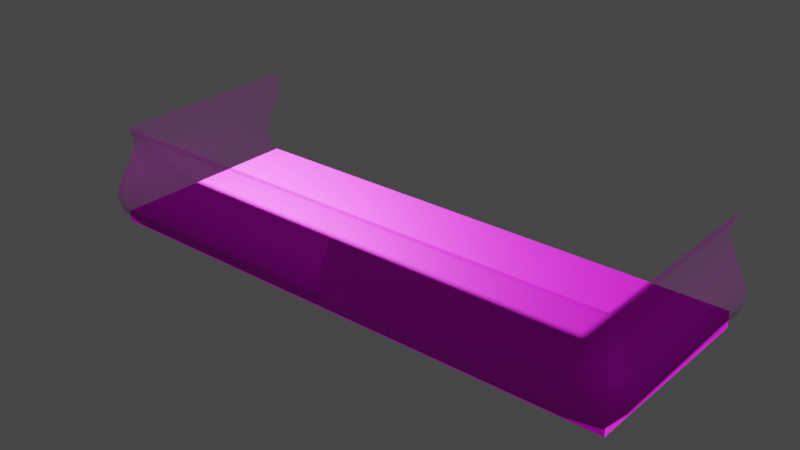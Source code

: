 # Source: GeschwGel1.2.blend  (saved by Blender 2.90.8; exported with 4.5.12 LTS)
import bpy
from mathutils import Matrix  # noqa: F401  (used for matrix-valued properties, if any)

bpy.ops.wm.read_factory_settings(use_empty=True)
scene = bpy.context.scene
scene.name = 'Scene'

# ---- collections
col_collection = bpy.data.collections.new('Collection'); scene.collection.children.link(col_collection)

# ---- images (referenced by path relative to the original .blend; pixels are not part of the script)
import os
ASSET_DIR = os.environ.get("B2B_ASSET_DIR", "")  # directory of the original .blend (textures are referenced by path, not embedded)
HERE = os.path.dirname(os.path.abspath(__file__))  # packed textures are extracted next to this script under _unpacked/

def load_image(name, relpath, width, height, colorspace="sRGB"):
    """Load a texture the original file referenced (path relative to the .blend, or extracted next to this script)."""
    p = next((c for c in (os.path.join(HERE, relpath), os.path.join(ASSET_DIR, relpath)) if relpath and os.path.exists(c)), "")
    if p:
        img = bpy.data.images.load(p, check_existing=True)
        img.name = name
    else:  # same state as the original file: an image datablock whose file is absent (Cycles renders it pink)
        img = bpy.data.images.new(name, width, height)
        img.source = "FILE"
        img.filepath = "//" + (relpath or name)
    img.colorspace_settings.name = colorspace
    return img
img_asphalt1_normal_png = load_image('asphalt1.normal.png', 'asphalt1.normal.png', 1024, 1024, 'sRGB')
img_asphalt1_metallic_png = load_image('asphalt1.metallic.png', 'asphalt1.metallic.png', 1024, 1024, 'sRGB')
img_asphalt1_roughness_png = load_image('asphalt1.roughness.png', 'asphalt1.roughness.png', 1024, 1024, 'sRGB')
img_asphalt1_png = load_image('asphalt1.png', 'asphalt1.png', 1024, 1024, 'sRGB')
img_alpha_geschwungenbalkon_normal_png = load_image('alpha geschwungenBalkon normal.png', 'alpha geschwungenBalkon normal.png', 1024, 1024, 'Non-Color')
img_alpha_geschwungenbalkon1___copy_png = load_image('alpha geschwungenBalkon1 - Copy.png', 'alpha geschwungenBalkon1 - Copy.png', 1024, 1024, 'sRGB')
img_alpha_geschwungenbalkon_color_png = load_image('alpha geschwungenBalkon Color.png', 'alpha geschwungenBalkon Color.png', 1024, 1024, 'sRGB')

# ---- materials (node trees are filled in below, after node groups)
mat_asphalt1 = bpy.data.materials.new('asphalt1')
mat_asphalt1.use_transparent_shadow = False
mat_material_003 = bpy.data.materials.new('Material.003')
mat_material_003.use_transparent_shadow = False

# ---- material node trees
mat_asphalt1.use_nodes = True; mat_asphalt1.node_tree.nodes.clear()
_N = mat_asphalt1.node_tree.nodes; _L = mat_asphalt1.node_tree.links
n0 = _N.new('ShaderNodeOutputMaterial'); n0.name = 'Material Output'; n0.location = (300, 300)
n1 = _N.new('ShaderNodeTexImage'); n1.name = 'Image Texture.001'; n1.location = (-587, -217)
n1.image = img_asphalt1_normal_png
n2 = _N.new('ShaderNodeNormalMap'); n2.name = 'Normal Map'; n2.location = (-281, -241)
n2.uv_map = 'UVMap'
n3 = _N.new('ShaderNodeTexImage'); n3.name = 'Image Texture.002'; n3.location = (-912, 219)
n3.image = img_asphalt1_metallic_png
n4 = _N.new('ShaderNodeTexImage'); n4.name = 'Image Texture.003'; n4.location = (-1175, 35)
n4.image = img_asphalt1_roughness_png
n5 = _N.new('ShaderNodeUVMap'); n5.name = 'UV Map'; n5.location = (-1409, 219)
n5.uv_map = 'UVMap'
n6 = _N.new('ShaderNodeTexImage'); n6.name = 'Image Texture'; n6.location = (-610, 335)
n6.image = img_asphalt1_png
n7 = _N.new('ShaderNodeBsdfPrincipled'); n7.name = 'Principled BSDF'; n7.location = (10, 300)
n7.distribution = 'GGX'
n7.subsurface_method = 'BURLEY'
n7.inputs[3].default_value = 1.45
n7.inputs[27].default_value = (0.0, 0.0, 0.0, 1.0)
n7.inputs[28].default_value = 1.0
_L.new(n7.outputs[0], n0.inputs[0])
_L.new(n6.outputs[0], n7.inputs[0])
_L.new(n1.outputs[0], n2.inputs[1])
_L.new(n3.outputs[0], n7.inputs[1])
_L.new(n4.outputs[0], n7.inputs[2])
_L.new(n5.outputs[0], n4.inputs[0])
_L.new(n5.outputs[0], n3.inputs[0])
_L.new(n5.outputs[0], n6.inputs[0])
_L.new(n5.outputs[0], n1.inputs[0])
_L.new(n2.outputs[0], n7.inputs[5])
n0.is_active_output = True
mat_material_003.use_nodes = True; mat_material_003.node_tree.nodes.clear()
_N = mat_material_003.node_tree.nodes; _L = mat_material_003.node_tree.links
n0 = _N.new('ShaderNodeOutputMaterial'); n0.name = 'Material Output'; n0.location = (300, 300)
n1 = _N.new('ShaderNodeTexImage'); n1.name = 'Image Texture.001'; n1.location = (-476, -391)
n1.image = img_alpha_geschwungenbalkon_normal_png
n2 = _N.new('ShaderNodeNormalMap'); n2.name = 'Normal Map'; n2.location = (-172, -273)
n2.uv_map = 'UVMap'
n3 = _N.new('ShaderNodeTexImage'); n3.name = 'Image Texture.002'; n3.location = (-457, -107)
n3.image = img_alpha_geschwungenbalkon1___copy_png
n4 = _N.new('ShaderNodeTexImage'); n4.name = 'Image Texture'; n4.location = (-399, 221)
n4.image = img_alpha_geschwungenbalkon_color_png
n5 = _N.new('ShaderNodeBsdfPrincipled'); n5.name = 'Principled BSDF'; n5.location = (10, 300)
n5.distribution = 'GGX'
n5.subsurface_method = 'BURLEY'
n5.inputs[1].default_value = 0.8432
n5.inputs[2].default_value = 0.5977
n5.inputs[3].default_value = 1.45
n5.inputs[27].default_value = (0.0, 0.0, 0.0, 1.0)
n5.inputs[28].default_value = 1.0
_L.new(n1.outputs[0], n2.inputs[1])
_L.new(n2.outputs[0], n5.inputs[5])
_L.new(n3.outputs[0], n5.inputs[4])
_L.new(n4.outputs[0], n5.inputs[0])
_L.new(n5.outputs[0], n0.inputs[0])
n0.is_active_output = True

# ---- world
world_world = bpy.data.worlds.new('World'); scene.world = world_world
world_world.use_nodes = True; world_world.node_tree.nodes.clear()
_N = world_world.node_tree.nodes; _L = world_world.node_tree.links
n0 = _N.new('ShaderNodeOutputWorld'); n0.name = 'World Output'; n0.location = (300, 300)
n1 = _N.new('ShaderNodeBackground'); n1.name = 'Background'; n1.location = (10, 300)
n1.inputs[0].default_value = (0.05088, 0.05088, 0.05088, 1.0)
_L.new(n1.outputs[0], n0.inputs[0])
n0.is_active_output = True
world_world.color = (0.05088, 0.05088, 0.05088)
world_world.use_sun_shadow = False
world_world.sun_shadow_jitter_overblur = 0.0

# ---- meshes
me_cube_001 = bpy.data.meshes.new('Cube.001')
me_cube_001.from_pydata([(-3.001, -1.131, 0.01894), (-3.001, -1.131, 0.1354), (-3.001, 1.131, -0.05208), (-3.001, 1.131, 0.1354), (3.001, -1.131, 0.01894), (3.001, -1.131, 0.1354), (3.001, 1.131, -0.05208), (3.001, 1.131, 0.1354)], [], [(0, 1, 3, 2), (2, 3, 7, 6), (6, 7, 5, 4), (4, 5, 1, 0), (2, 6, 4, 0), (7, 3, 1, 5)])
_uv = me_cube_001.uv_layers.new(name='UVMap')
_uv.uv.foreach_set('vector', [-2.345, -0.6325, -2.345, -0.7098, -1.237, -0.7098, -1.237, -0.5854, -1.237, -0.5854, -1.237, -0.7098, 1.706, -0.7098, 1.706, -0.5854, 1.706, -0.5854, 1.706, -0.7098, 2.814, -0.7098, 2.814, -0.6325, 1.706, 0.5241, 1.706, 0.6014, -1.237, 0.6014, -1.237, 0.5241, -1.237, -0.5854, 1.706, -0.5854, 1.706, 0.5241, -1.237, 0.5241, 1.706, 1.71, -1.237, 1.71, -1.237, 0.6014, 1.706, 0.6014])
me_cube_001.materials.append(mat_asphalt1)
me_cube_001.use_remesh_fix_poles = True
me_cube_001.use_remesh_preserve_attributes = False
me_cube_001.use_mirror_vertex_groups = False
me_cube_001.update()
me_plane = bpy.data.meshes.new('Plane')
me_plane.from_pydata([(-2.701, -1.098, 0.0181), (2.701, -1.098, 0.0181), (-2.701, -1.126, 1.07), (2.701, -1.126, 1.07), (-2.701, -1.07, 1.07), (-2.701, -1.049, 0.8727), (-2.701, -1.134, 0.6688), (-2.701, -1.241, 0.4855), (-2.701, -1.242, 0.1031), (2.701, -1.07, 1.07), (2.701, -1.049, 0.8727), (2.701, -1.134, 0.6688), (2.701, -1.241, 0.4855), (2.701, -1.242, 0.1031), (-2.701, -1.294, 0.2954), (2.701, -1.294, 0.2954), (-2.941, 1.131, 0.0181), (-2.941, -0.8605, 0.0181), (-2.969, 1.131, 1.07), (-2.969, -0.8605, 1.07), (-2.912, 1.131, 1.07), (-2.892, 1.131, 0.8727), (-2.977, 1.131, 0.6688), (-3.083, 1.131, 0.4855), (-3.085, 1.131, 0.1031), (-3.085, -0.8605, 0.1031), (-3.083, -0.8605, 0.4855), (-2.977, -0.8605, 0.6688), (-2.892, -0.8605, 0.8727), (-2.912, -0.8609, 1.07), (-3.136, 1.131, 0.2954), (-3.136, -0.8605, 0.2954), (2.941, 1.131, 0.0181), (2.941, -0.8605, 0.0181), (2.969, 1.131, 1.07), (2.969, -0.8605, 1.07), (2.912, 1.131, 1.07), (2.892, 1.131, 0.8727), (2.977, 1.131, 0.6688), (3.083, 1.131, 0.4855), (3.085, 1.131, 0.1031), (3.085, -0.8605, 0.1031), (3.083, -0.8605, 0.4855), (2.977, -0.8605, 0.6688), (2.892, -0.8605, 0.8727), (2.912, -0.8609, 1.07), (3.136, 1.131, 0.2954), (3.136, -0.8605, 0.2954), (-3.064, -1.222, 0.2954), (-3.028, -1.186, 0.1031), (-3.027, -1.184, 0.4855), (-2.951, -1.109, 0.6688), (-2.891, -1.049, 0.8727), (-2.906, -1.064, 1.07), (-2.946, -1.104, 1.07), (-2.926, -1.084, 0.0181), (3.064, -1.222, 0.2954), (3.028, -1.186, 0.1031), (3.027, -1.184, 0.4855), (2.951, -1.109, 0.6688), (2.891, -1.049, 0.8727), (2.906, -1.064, 1.07), (2.946, -1.104, 1.07), (2.926, -1.084, 0.0181), (0.0, -1.07, 1.07), (0.0, -1.241, 0.4855), (0.0, -1.049, 0.8727), (0.0, -1.294, 0.2954), (0.0, -1.126, 1.07), (0.0, -1.242, 0.1031), (0.0, -1.134, 0.6688), (0.0, -1.098, 0.0181)], [], [(9, 61, 62, 3), (10, 60, 61, 9), (11, 59, 60, 10), (13, 57, 56, 15), (1, 63, 57, 13), (15, 56, 58, 12), (12, 58, 59, 11), (20, 29, 19, 18), (16, 17, 25, 24), (30, 31, 26, 23), (23, 26, 27, 22), (22, 27, 28, 21), (21, 28, 29, 20), (24, 25, 31, 30), (67, 15, 12, 65), (63, 33, 41, 57), (66, 10, 9, 64), (56, 47, 42, 58), (64, 9, 3, 68), (59, 43, 44, 60), (70, 11, 10, 66), (8, 14, 48, 49), (14, 7, 50, 48), (4, 2, 54, 53), (7, 6, 51, 50), (5, 4, 53, 52), (6, 5, 52, 51), (0, 8, 49, 55), (55, 49, 25, 17), (49, 48, 31, 25), (48, 50, 26, 31), (50, 51, 27, 26), (51, 52, 28, 27), (52, 53, 29, 28), (53, 54, 19, 29), (70, 66, 5, 6), (67, 65, 7, 14), (65, 70, 6, 7), (69, 67, 14, 8), (64, 68, 2, 4), (71, 69, 8, 0), (71, 1, 13, 69), (57, 41, 47, 56), (58, 42, 43, 59), (60, 44, 45, 61), (61, 45, 35, 62), (65, 12, 11, 70), (69, 13, 15, 67), (66, 64, 4, 5), (38, 37, 44, 43), (40, 46, 47, 41), (46, 39, 42, 47), (37, 36, 45, 44), (39, 38, 43, 42), (36, 34, 35, 45), (32, 40, 41, 33)])
me_plane.polygons.foreach_set('use_smooth', [True] * 56)
_k = set([(4, 53), (4, 64), (9, 61), (9, 64), (20, 29), (29, 53), (36, 45), (45, 61)])
me_plane.attributes.new('sharp_edge', 'BOOLEAN', 'EDGE').data.foreach_set('value', [ (min(e.vertices), max(e.vertices)) in _k for e in me_plane.edges])
_uv = me_plane.uv_layers.new(name='UVMap')
_uv.uv.foreach_set('vector', [0.4317, 0.9177, 0.3761, 0.9177, 0.3761, 0.9484, 0.4317, 0.9484, 0.4317, 0.8252, 0.3761, 0.8252, 0.3761, 0.9177, 0.4317, 0.9177, 0.4317, 0.7198, 0.3761, 0.7198, 0.3761, 0.8252, 0.4317, 0.8252, 0.4317, 0.4304, 0.3761, 0.4304, 0.3761, 0.5239, 0.4317, 0.5239, 0.4317, 0.3425, 0.3761, 0.3425, 0.3761, 0.4304, 0.4317, 0.4304, 0.4317, 0.5239, 0.3761, 0.5239, 0.3761, 0.6168, 0.4317, 0.6168, 0.4317, 0.6168, 0.3761, 0.6168, 0.3761, 0.7198, 0.4317, 0.7198, 0.004701, 0.9177, 0.3319, 0.9177, 0.3319, 0.9484, 0.004701, 0.9484, 0.004701, 0.3425, 0.3319, 0.3425, 0.3319, 0.4304, 0.004701, 0.4304, 0.004701, 0.5239, 0.3319, 0.5239, 0.3319, 0.6168, 0.004701, 0.6168, 0.004701, 0.6168, 0.3319, 0.6168, 0.3319, 0.7198, 0.004701, 0.7198, 0.004701, 0.7198, 0.3319, 0.7198, 0.3319, 0.8252, 0.004701, 0.8252, 0.004701, 0.8252, 0.3319, 0.8252, 0.3319, 0.9177, 0.004701, 0.9177, 0.004701, 0.4304, 0.3319, 0.4304, 0.3319, 0.5239, 0.004701, 0.5239, 0.9939, 0.5239, 0.4317, 0.5239, 0.4317, 0.6168, 0.9939, 0.6168, 0.3761, 0.3425, 0.3319, 0.3425, 0.3319, 0.4304, 0.3761, 0.4304, 0.9939, 0.8252, 0.4317, 0.8252, 0.4317, 0.9177, 0.9939, 0.9177, 0.3761, 0.5239, 0.3319, 0.5239, 0.3319, 0.6168, 0.3761, 0.6168, 0.9939, 0.9177, 0.4317, 0.9177, 0.4317, 0.9484, 0.9939, 0.9484, 0.3761, 0.7198, 0.3319, 0.7198, 0.3319, 0.8252, 0.3761, 0.8252, 0.9939, 0.7198, 0.4317, 0.7198, 0.4317, 0.8252, 0.9939, 0.8252, 0.4317, 0.4304, 0.4317, 0.5239, 0.3761, 0.5239, 0.3761, 0.4304, 0.4317, 0.5239, 0.4317, 0.6168, 0.3761, 0.6168, 0.3761, 0.5239, 0.4317, 0.9177, 0.4317, 0.9484, 0.3761, 0.9484, 0.3761, 0.9177, 0.4317, 0.6168, 0.4317, 0.7198, 0.3761, 0.7198, 0.3761, 0.6168, 0.4317, 0.8252, 0.4317, 0.9177, 0.3761, 0.9177, 0.3761, 0.8252, 0.4317, 0.7198, 0.4317, 0.8252, 0.3761, 0.8252, 0.3761, 0.7198, 0.4317, 0.3425, 0.4317, 0.4304, 0.3761, 0.4304, 0.3761, 0.3425, 0.3761, 0.3425, 0.3761, 0.4304, 0.3319, 0.4304, 0.3319, 0.3425, 0.3761, 0.4304, 0.3761, 0.5239, 0.3319, 0.5239, 0.3319, 0.4304, 0.3761, 0.5239, 0.3761, 0.6168, 0.3319, 0.6168, 0.3319, 0.5239, 0.3761, 0.6168, 0.3761, 0.7198, 0.3319, 0.7198, 0.3319, 0.6168, 0.3761, 0.7198, 0.3761, 0.8252, 0.3319, 0.8252, 0.3319, 0.7198, 0.3761, 0.8252, 0.3761, 0.9177, 0.3319, 0.9177, 0.3319, 0.8252, 0.3761, 0.9177, 0.3761, 0.9484, 0.3319, 0.9484, 0.3319, 0.9177, 0.9939, 0.7198, 0.9939, 0.8252, 0.4317, 0.8252, 0.4317, 0.7198, 0.9939, 0.5239, 0.9939, 0.6168, 0.4317, 0.6168, 0.4317, 0.5239, 0.9939, 0.6168, 0.9939, 0.7198, 0.4317, 0.7198, 0.4317, 0.6168, 0.9939, 0.4304, 0.9939, 0.5239, 0.4317, 0.5239, 0.4317, 0.4304, 0.9939, 0.9177, 0.9939, 0.9484, 0.4317, 0.9484, 0.4317, 0.9177, 0.9939, 0.3425, 0.9939, 0.4304, 0.4317, 0.4304, 0.4317, 0.3425, 0.9939, 0.3425, 0.4317, 0.3425, 0.4317, 0.4304, 0.9939, 0.4304, 0.3761, 0.4304, 0.3319, 0.4304, 0.3319, 0.5239, 0.3761, 0.5239, 0.3761, 0.6168, 0.3319, 0.6168, 0.3319, 0.7198, 0.3761, 0.7198, 0.3761, 0.8252, 0.3319, 0.8252, 0.3319, 0.9177, 0.3761, 0.9177, 0.3761, 0.9177, 0.3319, 0.9177, 0.3319, 0.9484, 0.3761, 0.9484, 0.9939, 0.6168, 0.4317, 0.6168, 0.4317, 0.7198, 0.9939, 0.7198, 0.9939, 0.4304, 0.4317, 0.4304, 0.4317, 0.5239, 0.9939, 0.5239, 0.9939, 0.8252, 0.9939, 0.9177, 0.4317, 0.9177, 0.4317, 0.8252, 0.004701, 0.7198, 0.004701, 0.8252, 0.3319, 0.8252, 0.3319, 0.7198, 0.004701, 0.4304, 0.004701, 0.5239, 0.3319, 0.5239, 0.3319, 0.4304, 0.004701, 0.5239, 0.004701, 0.6168, 0.3319, 0.6168, 0.3319, 0.5239, 0.004701, 0.8252, 0.004701, 0.9177, 0.3319, 0.9177, 0.3319, 0.8252, 0.004701, 0.6168, 0.004701, 0.7198, 0.3319, 0.7198, 0.3319, 0.6168, 0.004701, 0.9177, 0.004701, 0.9484, 0.3319, 0.9484, 0.3319, 0.9177, 0.004701, 0.3425, 0.004701, 0.4304, 0.3319, 0.4304, 0.3319, 0.3425])
_uv = me_plane.uv_layers.new(name='UVMap.001')
_uv.uv.foreach_set('vector', [0.4327, 0.9413, 0.377, 0.9413, 0.377, 0.9897, 0.4327, 0.9897, 0.4327, 0.7957, 0.377, 0.7957, 0.377, 0.9413, 0.4327, 0.9413, 0.4327, 0.6296, 0.377, 0.6296, 0.377, 0.7957, 0.4327, 0.7957, 0.4327, 0.1738, 0.377, 0.1738, 0.377, 0.3211, 0.4327, 0.3211, 0.4327, 0.03545, 0.377, 0.03545, 0.377, 0.1738, 0.4327, 0.1738, 0.4327, 0.3211, 0.377, 0.3211, 0.377, 0.4674, 0.4327, 0.4674, 0.4327, 0.4674, 0.377, 0.4674, 0.377, 0.6296, 0.4327, 0.6296, 0.005678, 0.9413, 0.3329, 0.9413, 0.3329, 0.9897, 0.005678, 0.9897, 0.005678, 0.03545, 0.3329, 0.03545, 0.3329, 0.1738, 0.005678, 0.1738, 0.005678, 0.3211, 0.3329, 0.3211, 0.3329, 0.4674, 0.005678, 0.4674, 0.005678, 0.4674, 0.3329, 0.4674, 0.3329, 0.6296, 0.005678, 0.6296, 0.005678, 0.6296, 0.3329, 0.6296, 0.3329, 0.7957, 0.005678, 0.7957, 0.005678, 0.7957, 0.3329, 0.7957, 0.3329, 0.9413, 0.005678, 0.9413, 0.005678, 0.1738, 0.3329, 0.1738, 0.3329, 0.3211, 0.005678, 0.3211, 0.9949, 0.3211, 0.4327, 0.3211, 0.4327, 0.4674, 0.9949, 0.4674, 0.377, 0.03545, 0.3329, 0.03545, 0.3329, 0.1738, 0.377, 0.1738, 0.9948, 0.7957, 0.4327, 0.7957, 0.4327, 0.9413, 0.9948, 0.9413, 0.377, 0.3211, 0.3329, 0.3211, 0.3329, 0.4674, 0.377, 0.4674, 0.9948, 0.9413, 0.4327, 0.9413, 0.4327, 0.9897, 0.9949, 0.9897, 0.377, 0.6296, 0.3329, 0.6296, 0.3329, 0.7957, 0.377, 0.7957, 0.9948, 0.6296, 0.4327, 0.6296, 0.4327, 0.7957, 0.9948, 0.7957, 0.4327, 0.1738, 0.4327, 0.3211, 0.377, 0.3211, 0.377, 0.1738, 0.4327, 0.3211, 0.4327, 0.4674, 0.377, 0.4674, 0.377, 0.3211, 0.4327, 0.9413, 0.4327, 0.9897, 0.377, 0.9897, 0.377, 0.9413, 0.4327, 0.4674, 0.4327, 0.6296, 0.377, 0.6296, 0.377, 0.4674, 0.4327, 0.7957, 0.4327, 0.9413, 0.377, 0.9413, 0.377, 0.7957, 0.4327, 0.6296, 0.4327, 0.7957, 0.377, 0.7957, 0.377, 0.6296, 0.4327, 0.03545, 0.4327, 0.1738, 0.377, 0.1738, 0.377, 0.03545, 0.377, 0.03545, 0.377, 0.1738, 0.3329, 0.1738, 0.3329, 0.03545, 0.377, 0.1738, 0.377, 0.3211, 0.3329, 0.3211, 0.3329, 0.1738, 0.377, 0.3211, 0.377, 0.4674, 0.3329, 0.4674, 0.3329, 0.3211, 0.377, 0.4674, 0.377, 0.6296, 0.3329, 0.6296, 0.3329, 0.4674, 0.377, 0.6296, 0.377, 0.7957, 0.3329, 0.7957, 0.3329, 0.6296, 0.377, 0.7957, 0.377, 0.9413, 0.3329, 0.9413, 0.3329, 0.7957, 0.377, 0.9413, 0.377, 0.9897, 0.3329, 0.9897, 0.3329, 0.9413, 0.9948, 0.6296, 0.9948, 0.7957, 0.4327, 0.7957, 0.4327, 0.6296, 0.9949, 0.3211, 0.9949, 0.4674, 0.4327, 0.4674, 0.4327, 0.3211, 0.9949, 0.4674, 0.9948, 0.6296, 0.4327, 0.6296, 0.4327, 0.4674, 0.9948, 0.1738, 0.9949, 0.3211, 0.4327, 0.3211, 0.4327, 0.1738, 0.9948, 0.9413, 0.9949, 0.9897, 0.4327, 0.9897, 0.4327, 0.9413, 0.9948, 0.03545, 0.9948, 0.1738, 0.4327, 0.1738, 0.4327, 0.03545, 0.9948, 0.03545, 0.4327, 0.03545, 0.4327, 0.1738, 0.9948, 0.1738, 0.377, 0.1738, 0.3329, 0.1738, 0.3329, 0.3211, 0.377, 0.3211, 0.377, 0.4674, 0.3329, 0.4674, 0.3329, 0.6296, 0.377, 0.6296, 0.377, 0.7957, 0.3329, 0.7957, 0.3329, 0.9413, 0.377, 0.9413, 0.377, 0.9413, 0.3329, 0.9413, 0.3329, 0.9897, 0.377, 0.9897, 0.9949, 0.4674, 0.4327, 0.4674, 0.4327, 0.6296, 0.9948, 0.6296, 0.9948, 0.1738, 0.4327, 0.1738, 0.4327, 0.3211, 0.9949, 0.3211, 0.9948, 0.7957, 0.9948, 0.9413, 0.4327, 0.9413, 0.4327, 0.7957, 0.005678, 0.6296, 0.005678, 0.7957, 0.3329, 0.7957, 0.3329, 0.6296, 0.005678, 0.1738, 0.005678, 0.3211, 0.3329, 0.3211, 0.3329, 0.1738, 0.005678, 0.3211, 0.005678, 0.4674, 0.3329, 0.4674, 0.3329, 0.3211, 0.005678, 0.7957, 0.005678, 0.9413, 0.3329, 0.9413, 0.3329, 0.7957, 0.005678, 0.4674, 0.005678, 0.6296, 0.3329, 0.6296, 0.3329, 0.4674, 0.005678, 0.9413, 0.005678, 0.9897, 0.3329, 0.9897, 0.3329, 0.9413, 0.005678, 0.03545, 0.005678, 0.1738, 0.3329, 0.1738, 0.3329, 0.03545])
_uv.active_render = True
me_plane.materials.append(mat_material_003)
me_plane.use_remesh_fix_poles = True
me_plane.use_remesh_preserve_attributes = False
me_plane.use_mirror_x = True
me_plane.update()
me_plane.normals_split_custom_set([tuple(v) for v in zip(*[iter([-8.44e-08, 0.0, -1.0, -8.367e-08, -2.602e-07, -1.0, -8.351e-08, -2.607e-07, -1.0, -8.11e-08, 0.0, -1.0, 0.01755, -0.9904, 0.1373, 0.7047, -0.6882, 0.1725, 0.7009, -0.7026, -0.123, 0.007574, -0.9954, -0.09592, 0.04455, -0.9044, 0.4243, 0.6161, -0.614, 0.4935, 0.7047, -0.6882, 0.1725, 0.01755, -0.9904, 0.1373, 0.0671, -0.8053, -0.589, 0.5283, -0.5384, -0.6566, 0.6925, -0.7214, 0.006518, 0.09147, -0.9958, 0.005553, 0.03545, -0.5274, -0.8489, 0.3377, -0.3154, -0.8869, 0.5283, -0.5384, -0.6566, 0.0671, -0.8053, -0.589, 0.09147, -0.9958, 0.005553, 0.6925, -0.7214, 0.006518, 0.6336, -0.6458, 0.4261, 0.07598, -0.9248, 0.3728, 0.07598, -0.9248, 0.3728, 0.6336, -0.6458, 0.4261, 0.6161, -0.614, 0.4935, 0.04455, -0.9044, 0.4243, -2.113e-06, 0.0, -1.0, -1.237e-06, -2.643e-07, -1.0, -1.281e-06, -2.51e-07, -1.0, -2.113e-06, 0.0, -1.0, -0.5073, 8.169e-08, -0.8618, -0.5271, -0.03548, -0.8491, -0.8005, -0.06681, -0.5956, -0.7964, 2.067e-07, -0.6048, -1.0, 2.345e-07, 0.005792, -0.9955, -0.09445, 0.005682, -0.9239, -0.07668, 0.375, -0.9213, 2.204e-07, 0.3888, -0.9213, 2.204e-07, 0.3888, -0.9239, -0.07668, 0.375, -0.9047, -0.04495, 0.4237, -0.8957, 2.936e-07, 0.4447, -0.8957, 2.936e-07, 0.4447, -0.9047, -0.04495, 0.4237, -0.9903, -0.01877, 0.1374, -0.9894, 1.55e-07, 0.1454, -0.9894, 1.55e-07, 0.1454, -0.9903, -0.01877, 0.1374, -0.9953, -0.008813, -0.09597, -0.9947, 0.0, -0.1031, -0.7964, 2.067e-07, -0.6048, -0.8005, -0.06681, -0.5956, -0.9955, -0.09445, 0.005682, -1.0, 2.345e-07, 0.005792, 0.0, -1.0, 0.005792, 0.09147, -0.9958, 0.005553, 0.07598, -0.9248, 0.3728, 0.0, -0.9213, 0.3888, 0.3377, -0.3154, -0.8869, 0.5271, -0.03548, -0.8491, 0.8005, -0.0675, -0.5956, 0.5283, -0.5384, -0.6566, 0.0, -0.9894, 0.1452, 0.01755, -0.9904, 0.1373, 0.007574, -0.9954, -0.09592, 0.0, -0.9947, -0.1031, 0.6925, -0.7214, 0.006518, 0.9955, -0.09445, 0.005682, 0.9238, -0.07681, 0.375, 0.6336, -0.6458, 0.4261, 0.0, 0.0, -1.0, -8.44e-08, 0.0, -1.0, -8.11e-08, 0.0, -1.0, 0.0, 0.0, -1.0, 0.6161, -0.614, 0.4935, 0.9047, -0.04495, 0.4237, 0.9903, -0.01877, 0.1374, 0.7047, -0.6882, 0.1725, 0.0, -0.8957, 0.4447, 0.04455, -0.9044, 0.4243, 0.01755, -0.9904, 0.1373, 0.0, -0.9894, 0.1452, -0.06724, -0.8053, -0.589, -0.09147, -0.9958, 0.005548, -0.6925, -0.7214, 0.005664, -0.524, -0.5431, -0.6561, -0.09147, -0.9958, 0.005548, -0.07596, -0.9248, 0.3728, -0.6346, -0.6445, 0.4265, -0.6925, -0.7214, 0.005664, 0.0, 0.0, -1.0, 0.0, 0.0, -1.0, -1.935e-07, -2.607e-07, -1.0, -1.932e-07, -2.602e-07, -1.0, -0.07596, -0.9248, 0.3728, -0.04455, -0.9044, 0.4243, -0.6159, -0.6142, 0.4934, -0.6346, -0.6445, 0.4265, -0.01755, -0.9904, 0.1373, -0.007574, -0.9954, -0.09592, -0.7009, -0.7026, -0.123, -0.7046, -0.6883, 0.1724, -0.04455, -0.9044, 0.4243, -0.01755, -0.9904, 0.1373, -0.7046, -0.6883, 0.1724, -0.6159, -0.6142, 0.4934, -0.03545, -0.5274, -0.8489, -0.06724, -0.8053, -0.589, -0.524, -0.5431, -0.6561, -0.3377, -0.3154, -0.8869, -0.3377, -0.3154, -0.8869, -0.524, -0.5431, -0.6561, -0.8005, -0.06681, -0.5956, -0.5271, -0.03548, -0.8491, -0.524, -0.5431, -0.6561, -0.6925, -0.7214, 0.005664, -0.9955, -0.09445, 0.005682, -0.8005, -0.06681, -0.5956, -0.6925, -0.7214, 0.005664, -0.6346, -0.6445, 0.4265, -0.9239, -0.07668, 0.375, -0.9955, -0.09445, 0.005682, -0.6346, -0.6445, 0.4265, -0.6159, -0.6142, 0.4934, -0.9047, -0.04495, 0.4237, -0.9239, -0.07668, 0.375, -0.6159, -0.6142, 0.4934, -0.7046, -0.6883, 0.1724, -0.9903, -0.01877, 0.1374, -0.9047, -0.04495, 0.4237, -0.7046, -0.6883, 0.1724, -0.7009, -0.7026, -0.123, -0.9953, -0.008813, -0.09597, -0.9903, -0.01877, 0.1374, -1.932e-07, -2.602e-07, -1.0, -1.935e-07, -2.607e-07, -1.0, -1.281e-06, -2.51e-07, -1.0, -1.237e-06, -2.643e-07, -1.0, 0.0, -0.8957, 0.4447, 0.0, -0.9894, 0.1452, -0.01755, -0.9904, 0.1373, -0.04455, -0.9044, 0.4243, 0.0, -1.0, 0.005792, 0.0, -0.9213, 0.3888, -0.07596, -0.9248, 0.3728, -0.09147, -0.9958, 0.005548, 0.0, -0.9213, 0.3888, 0.0, -0.8957, 0.4447, -0.04455, -0.9044, 0.4243, -0.07596, -0.9248, 0.3728, 0.0, -0.7964, -0.6048, 0.0, -1.0, 0.005792, -0.09147, -0.9958, 0.005548, -0.06724, -0.8053, -0.589, 0.0, 0.0, -1.0, 0.0, 0.0, -1.0, 0.0, 0.0, -1.0, 0.0, 0.0, -1.0, 0.0, -0.5073, -0.8618, 0.0, -0.7964, -0.6048, -0.06724, -0.8053, -0.589, -0.03545, -0.5274, -0.8489, 0.0, -0.5073, -0.8618, 0.03545, -0.5274, -0.8489, 0.0671, -0.8053, -0.589, 0.0, -0.7964, -0.6048, 0.5283, -0.5384, -0.6566, 0.8005, -0.0675, -0.5956, 0.9955, -0.09445, 0.005682, 0.6925, -0.7214, 0.006518, 0.6336, -0.6458, 0.4261, 0.9238, -0.07681, 0.375, 0.9047, -0.04495, 0.4237, 0.6161, -0.614, 0.4935, 0.7047, -0.6882, 0.1725, 0.9903, -0.01877, 0.1374, 0.9953, -0.008813, -0.09597, 0.7009, -0.7026, -0.123, -8.367e-08, -2.602e-07, -1.0, 8.921e-07, -2.643e-07, -1.0, 9.383e-07, -2.51e-07, -1.0, -8.351e-08, -2.607e-07, -1.0, 0.0, -0.9213, 0.3888, 0.07598, -0.9248, 0.3728, 0.04455, -0.9044, 0.4243, 0.0, -0.8957, 0.4447, 0.0, -0.7964, -0.6048, 0.0671, -0.8053, -0.589, 0.09147, -0.9958, 0.005553, 0.0, -1.0, 0.005792, 0.0, -0.9894, 0.1452, 0.0, -0.9947, -0.1031, -0.007574, -0.9954, -0.09592, -0.01755, -0.9904, 0.1373, 0.8957, 2.772e-07, 0.4447, 0.9894, 1.398e-07, 0.1454, 0.9903, -0.01877, 0.1374, 0.9047, -0.04495, 0.4237, 0.7964, 2.108e-07, -0.6048, 1.0, 2.345e-07, 0.005792, 0.9955, -0.09445, 0.005682, 0.8005, -0.0675, -0.5956, 1.0, 2.345e-07, 0.005792, 0.9213, 2.188e-07, 0.3888, 0.9238, -0.07681, 0.375, 0.9955, -0.09445, 0.005682, 0.9894, 1.398e-07, 0.1454, 0.9947, 0.0, -0.1031, 0.9953, -0.008813, -0.09597, 0.9903, -0.01877, 0.1374, 0.9213, 2.188e-07, 0.3888, 0.8957, 2.772e-07, 0.4447, 0.9047, -0.04495, 0.4237, 0.9238, -0.07681, 0.375, 1.811e-06, 0.0, -1.0, 1.811e-06, 0.0, -1.0, 9.383e-07, -2.51e-07, -1.0, 8.921e-07, -2.643e-07, -1.0, 0.5073, 8.928e-08, -0.8618, 0.7964, 2.108e-07, -0.6048, 0.8005, -0.0675, -0.5956, 0.5271, -0.03548, -0.8491])] * 3)])

# ---- objects
ob_cube = bpy.data.objects.new('Cube', me_cube_001)
ob_plane = bpy.data.objects.new('Plane', me_plane)

# ---- transforms, parenting, visibility, modifiers, constraints
ob_cube.location = (0.0, 0.0, -0.04346)
ob_cube.lineart.crease_threshold = 0.0
ob_plane.location = (0.0, 0.0, 0.0)
ob_plane.lineart.crease_threshold = 0.0
ob_plane.use_mesh_mirror_x = True

# ---- collection membership
col_collection.objects.link(ob_cube)
col_collection.objects.link(ob_plane)

# ---- scene / render settings (as saved in the file)
scene.frame_start = 1; scene.frame_end = 250; scene.frame_set(17)
scene.render.engine = 'BLENDER_EEVEE_NEXT'
scene.render.film_transparent = True
scene.cycles.use_denoising = False
scene.cycles.samples = 1
scene.cycles.sampling_pattern = 'TABULATED_SOBOL'
scene.cycles.use_adaptive_sampling = False
scene.cycles.use_light_tree = False
scene.cycles.bake_type = 'GLOSSY'
scene.eevee.use_gtao = True
scene.view_settings.view_transform = 'Filmic'
bpy.context.view_layer.update()

# ---- added for rendering (the .blend has no active camera and no usable light): camera, sun
cam_auto = bpy.data.cameras.new('AutoCamera')
cam_auto.lens = 50.0
cam_auto.sensor_width = 36.0
cam_auto.clip_end = 1000.0
ob_auto_camera = bpy.data.objects.new('AutoCamera', cam_auto)
scene.collection.objects.link(ob_auto_camera)
ob_auto_camera.location = (6.31468, -7.65883, 5.53918)
ob_auto_camera.rotation_euler = (1.09748, -7.21219e-08, 0.694738)
scene.camera = ob_auto_camera
light_auto_sun = bpy.data.lights.new('AutoSun', 'SUN')
light_auto_sun.energy = 3.0
light_auto_sun.angle = 0.0523599
ob_auto_sun = bpy.data.objects.new('AutoSun', light_auto_sun)
scene.collection.objects.link(ob_auto_sun)
ob_auto_sun.rotation_euler = (0.872665, 0.174533, 0.523599)
bpy.context.view_layer.update()

